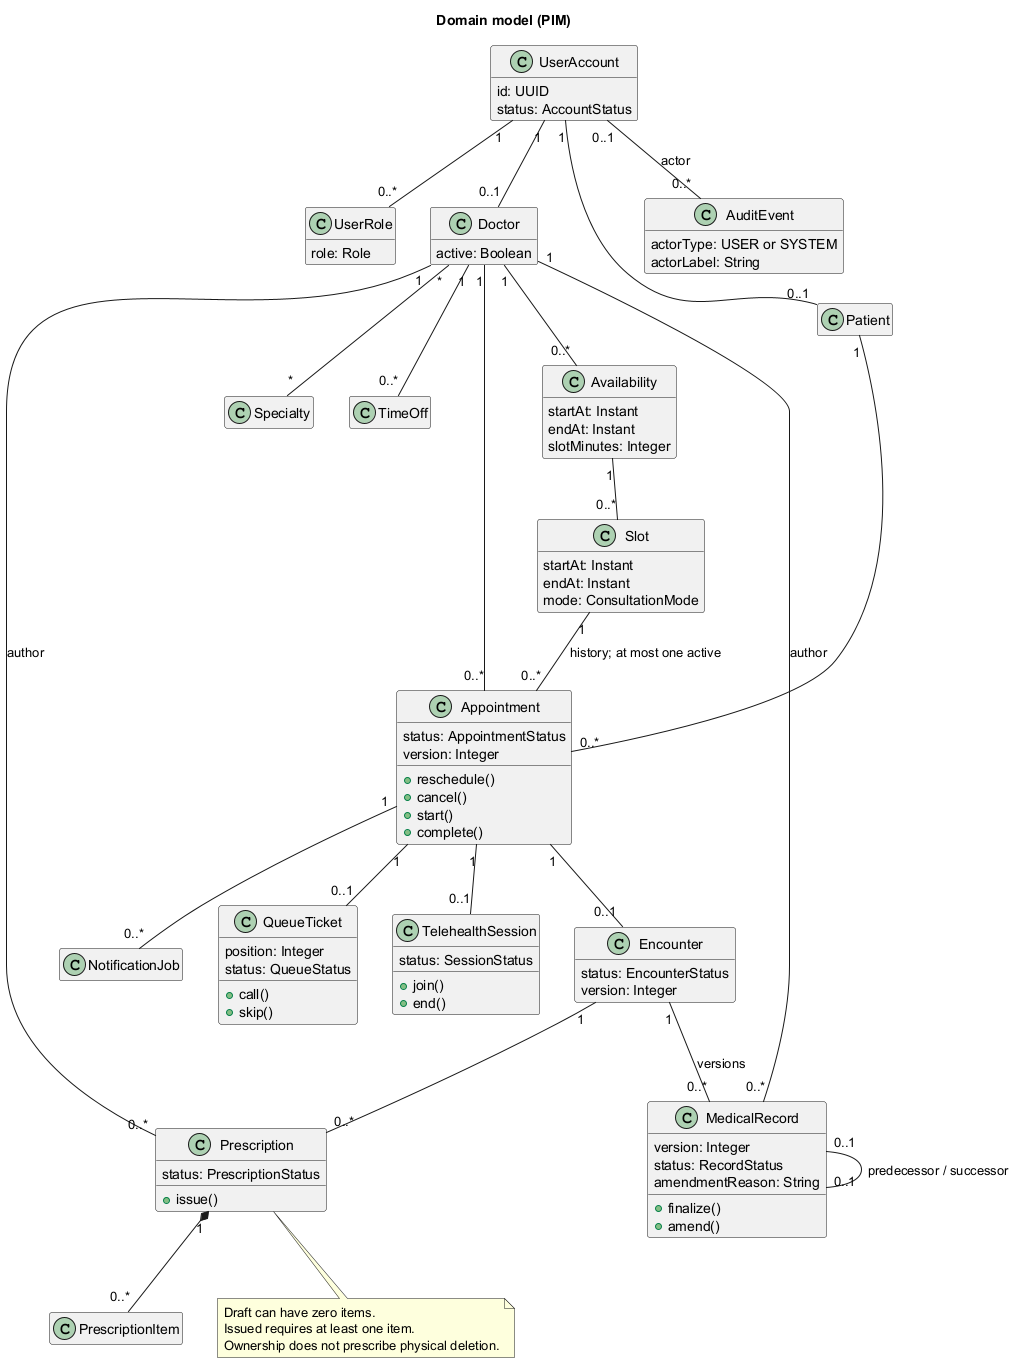

The diagram above was rendered by PlantUML. Its source (embedded in the PNG):
@startuml
title Domain model (PIM)
hide empty members
class UserAccount {
 id: UUID
 status: AccountStatus
}
class UserRole {
 role: Role
}
class Patient
class Doctor {
 active: Boolean
}
class Specialty
class Availability {
 startAt: Instant
 endAt: Instant
 slotMinutes: Integer
}
class TimeOff
class Slot {
 startAt: Instant
 endAt: Instant
 mode: ConsultationMode
}
class Appointment {
 status: AppointmentStatus
 version: Integer
 +reschedule()
 +cancel()
 +start()
 +complete()
}
class Encounter {
 status: EncounterStatus
 version: Integer
}
class MedicalRecord {
 version: Integer
 status: RecordStatus
 amendmentReason: String
 +finalize()
 +amend()
}
class Prescription {
 status: PrescriptionStatus
 +issue()
}
class PrescriptionItem
class QueueTicket {
 position: Integer
 status: QueueStatus
 +call()
 +skip()
}
class TelehealthSession {
 status: SessionStatus
 +join()
 +end()
}
class NotificationJob
class AuditEvent {
 actorType: USER or SYSTEM
 actorLabel: String
}
UserAccount "1" -- "0..*" UserRole
UserAccount "1" -- "0..1" Patient
UserAccount "1" -- "0..1" Doctor
Doctor "*" -- "*" Specialty
Doctor "1" -- "0..*" Availability
Doctor "1" -- "0..*" TimeOff
Availability "1" -- "0..*" Slot
Patient "1" -- "0..*" Appointment
Doctor "1" -- "0..*" Appointment
Slot "1" -- "0..*" Appointment : history; at most one active
Appointment "1" -- "0..1" Encounter
Encounter "1" -- "0..*" MedicalRecord : versions
Doctor "1" -- "0..*" MedicalRecord : author
Doctor "1" -- "0..*" Prescription : author
MedicalRecord "0..1" -- "0..1" MedicalRecord : predecessor / successor
Encounter "1" -- "0..*" Prescription
Prescription "1" *-- "0..*" PrescriptionItem
Appointment "1" -- "0..1" QueueTicket
Appointment "1" -- "0..1" TelehealthSession
Appointment "1" -- "0..*" NotificationJob
UserAccount "0..1" -- "0..*" AuditEvent : actor
note bottom of Prescription
Draft can have zero items.
Issued requires at least one item.
Ownership does not prescribe physical deletion.
end note
@enduml